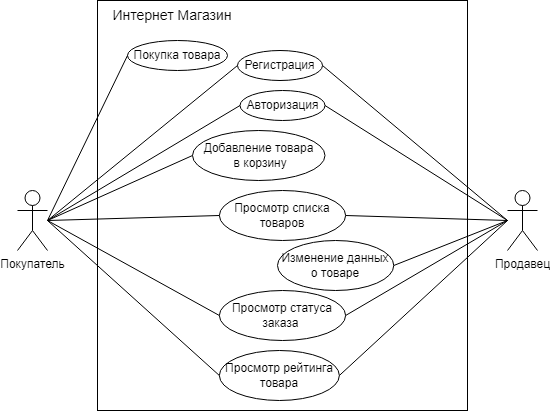

The diagram above was exported from draw.io. Its source (the exported page's mxGraphModel, read from the mxfile embedded in the PNG):
<mxGraphModel dx="1430" dy="938" grid="1" gridSize="10" guides="1" tooltips="1" connect="1" arrows="1" fold="1" page="1" pageScale="1" pageWidth="827" pageHeight="1169" math="0" shadow="0">
  <root>
    <mxCell id="0" />
    <mxCell id="1" parent="0" />
    <mxCell id="4Ry70N-oe8D5vxbKHpEl-1" value="Покупатель" style="shape=umlActor;verticalLabelPosition=bottom;verticalAlign=top;html=1;outlineConnect=0;" vertex="1" parent="1">
      <mxGeometry x="10" y="240" width="30" height="60" as="geometry" />
    </mxCell>
    <mxCell id="4Ry70N-oe8D5vxbKHpEl-4" value="" style="rounded=0;whiteSpace=wrap;html=1;fillColor=none;" vertex="1" parent="1">
      <mxGeometry x="90" y="50" width="370" height="410" as="geometry" />
    </mxCell>
    <mxCell id="4Ry70N-oe8D5vxbKHpEl-6" value="&lt;font style=&quot;font-size: 14px;&quot;&gt;Интернет Магазин&lt;/font&gt;" style="text;html=1;align=center;verticalAlign=middle;whiteSpace=wrap;rounded=0;" vertex="1" parent="1">
      <mxGeometry x="100" y="50" width="130" height="30" as="geometry" />
    </mxCell>
    <mxCell id="4Ry70N-oe8D5vxbKHpEl-7" value="Продавец" style="shape=umlActor;verticalLabelPosition=bottom;verticalAlign=top;html=1;outlineConnect=0;" vertex="1" parent="1">
      <mxGeometry x="500" y="240" width="30" height="60" as="geometry" />
    </mxCell>
    <mxCell id="4Ry70N-oe8D5vxbKHpEl-8" value="Покупка товара" style="ellipse;whiteSpace=wrap;html=1;fillColor=none;" vertex="1" parent="1">
      <mxGeometry x="120" y="90" width="100" height="30" as="geometry" />
    </mxCell>
    <mxCell id="4Ry70N-oe8D5vxbKHpEl-9" value="Регистрация" style="ellipse;whiteSpace=wrap;html=1;fillColor=none;" vertex="1" parent="1">
      <mxGeometry x="230" y="100" width="85" height="30" as="geometry" />
    </mxCell>
    <mxCell id="4Ry70N-oe8D5vxbKHpEl-12" value="Авторизация" style="ellipse;whiteSpace=wrap;html=1;fillColor=none;" vertex="1" parent="1">
      <mxGeometry x="232.51" y="140" width="85" height="30" as="geometry" />
    </mxCell>
    <mxCell id="4Ry70N-oe8D5vxbKHpEl-14" value="Добавление товара&lt;div&gt;&amp;nbsp;в корзину&lt;/div&gt;" style="ellipse;whiteSpace=wrap;html=1;fillColor=none;" vertex="1" parent="1">
      <mxGeometry x="185.01" y="180" width="132.5" height="50" as="geometry" />
    </mxCell>
    <mxCell id="4Ry70N-oe8D5vxbKHpEl-15" value="Просмотр списка товаров" style="ellipse;whiteSpace=wrap;html=1;fillColor=none;" vertex="1" parent="1">
      <mxGeometry x="211.88" y="240" width="126.25" height="50" as="geometry" />
    </mxCell>
    <mxCell id="4Ry70N-oe8D5vxbKHpEl-19" value="" style="endArrow=none;html=1;rounded=0;entryX=0;entryY=0.5;entryDx=0;entryDy=0;" edge="1" parent="1" target="4Ry70N-oe8D5vxbKHpEl-8">
      <mxGeometry width="50" height="50" relative="1" as="geometry">
        <mxPoint x="40" y="270" as="sourcePoint" />
        <mxPoint x="100" y="140" as="targetPoint" />
      </mxGeometry>
    </mxCell>
    <mxCell id="4Ry70N-oe8D5vxbKHpEl-20" value="" style="endArrow=none;html=1;rounded=0;entryX=0;entryY=0.5;entryDx=0;entryDy=0;" edge="1" parent="1" target="4Ry70N-oe8D5vxbKHpEl-9">
      <mxGeometry width="50" height="50" relative="1" as="geometry">
        <mxPoint x="40" y="270" as="sourcePoint" />
        <mxPoint x="150" y="115" as="targetPoint" />
      </mxGeometry>
    </mxCell>
    <mxCell id="4Ry70N-oe8D5vxbKHpEl-21" value="" style="endArrow=none;html=1;rounded=0;entryX=0;entryY=0.5;entryDx=0;entryDy=0;" edge="1" parent="1" target="4Ry70N-oe8D5vxbKHpEl-12">
      <mxGeometry width="50" height="50" relative="1" as="geometry">
        <mxPoint x="40" y="270" as="sourcePoint" />
        <mxPoint x="158" y="155" as="targetPoint" />
      </mxGeometry>
    </mxCell>
    <mxCell id="4Ry70N-oe8D5vxbKHpEl-22" value="" style="endArrow=none;html=1;rounded=0;entryX=0;entryY=0.5;entryDx=0;entryDy=0;" edge="1" parent="1" target="4Ry70N-oe8D5vxbKHpEl-14">
      <mxGeometry width="50" height="50" relative="1" as="geometry">
        <mxPoint x="40" y="270" as="sourcePoint" />
        <mxPoint x="158" y="195" as="targetPoint" />
      </mxGeometry>
    </mxCell>
    <mxCell id="4Ry70N-oe8D5vxbKHpEl-23" value="" style="endArrow=none;html=1;rounded=0;entryX=0;entryY=0.5;entryDx=0;entryDy=0;" edge="1" parent="1" target="4Ry70N-oe8D5vxbKHpEl-15">
      <mxGeometry width="50" height="50" relative="1" as="geometry">
        <mxPoint x="40" y="270" as="sourcePoint" />
        <mxPoint x="180" y="270" as="targetPoint" />
      </mxGeometry>
    </mxCell>
    <mxCell id="4Ry70N-oe8D5vxbKHpEl-24" value="" style="endArrow=none;html=1;rounded=0;exitX=1;exitY=0.5;exitDx=0;exitDy=0;" edge="1" parent="1" source="4Ry70N-oe8D5vxbKHpEl-9">
      <mxGeometry width="50" height="50" relative="1" as="geometry">
        <mxPoint x="400" y="230" as="sourcePoint" />
        <mxPoint x="500" y="270" as="targetPoint" />
      </mxGeometry>
    </mxCell>
    <mxCell id="4Ry70N-oe8D5vxbKHpEl-25" value="" style="endArrow=none;html=1;rounded=0;exitX=1;exitY=0.5;exitDx=0;exitDy=0;" edge="1" parent="1" source="4Ry70N-oe8D5vxbKHpEl-12">
      <mxGeometry width="50" height="50" relative="1" as="geometry">
        <mxPoint x="289" y="155" as="sourcePoint" />
        <mxPoint x="500" y="270" as="targetPoint" />
      </mxGeometry>
    </mxCell>
    <mxCell id="4Ry70N-oe8D5vxbKHpEl-26" value="" style="endArrow=none;html=1;rounded=0;exitX=1;exitY=0.5;exitDx=0;exitDy=0;" edge="1" parent="1" source="4Ry70N-oe8D5vxbKHpEl-15">
      <mxGeometry width="50" height="50" relative="1" as="geometry">
        <mxPoint x="289" y="195" as="sourcePoint" />
        <mxPoint x="500" y="270" as="targetPoint" />
      </mxGeometry>
    </mxCell>
    <mxCell id="4Ry70N-oe8D5vxbKHpEl-28" value="Изменение данных о товаре" style="ellipse;whiteSpace=wrap;html=1;fillColor=none;" vertex="1" parent="1">
      <mxGeometry x="270" y="290" width="116.25" height="50" as="geometry" />
    </mxCell>
    <mxCell id="4Ry70N-oe8D5vxbKHpEl-29" value="" style="endArrow=none;html=1;rounded=0;exitX=1;exitY=0.5;exitDx=0;exitDy=0;" edge="1" parent="1" source="4Ry70N-oe8D5vxbKHpEl-28">
      <mxGeometry width="50" height="50" relative="1" as="geometry">
        <mxPoint x="440" y="320" as="sourcePoint" />
        <mxPoint x="500" y="270" as="targetPoint" />
      </mxGeometry>
    </mxCell>
    <mxCell id="4Ry70N-oe8D5vxbKHpEl-32" value="Просмотр статуса заказа&amp;nbsp;" style="ellipse;whiteSpace=wrap;html=1;fillColor=none;" vertex="1" parent="1">
      <mxGeometry x="211.87" y="340" width="126.25" height="50" as="geometry" />
    </mxCell>
    <mxCell id="4Ry70N-oe8D5vxbKHpEl-33" value="" style="endArrow=none;html=1;rounded=0;entryX=0;entryY=0.5;entryDx=0;entryDy=0;" edge="1" parent="1" target="4Ry70N-oe8D5vxbKHpEl-32">
      <mxGeometry width="50" height="50" relative="1" as="geometry">
        <mxPoint x="40" y="270" as="sourcePoint" />
        <mxPoint x="150" y="320" as="targetPoint" />
      </mxGeometry>
    </mxCell>
    <mxCell id="4Ry70N-oe8D5vxbKHpEl-34" value="" style="endArrow=none;html=1;rounded=0;exitX=1;exitY=0.5;exitDx=0;exitDy=0;" edge="1" parent="1" source="4Ry70N-oe8D5vxbKHpEl-32">
      <mxGeometry width="50" height="50" relative="1" as="geometry">
        <mxPoint x="410" y="390" as="sourcePoint" />
        <mxPoint x="500" y="270" as="targetPoint" />
      </mxGeometry>
    </mxCell>
    <mxCell id="4Ry70N-oe8D5vxbKHpEl-35" value="Просмотр рейтинга товара" style="ellipse;whiteSpace=wrap;html=1;fillColor=none;" vertex="1" parent="1">
      <mxGeometry x="211.87" y="400" width="120" height="50" as="geometry" />
    </mxCell>
    <mxCell id="4Ry70N-oe8D5vxbKHpEl-36" value="" style="endArrow=none;html=1;rounded=0;entryX=0;entryY=0.5;entryDx=0;entryDy=0;" edge="1" parent="1" target="4Ry70N-oe8D5vxbKHpEl-35">
      <mxGeometry width="50" height="50" relative="1" as="geometry">
        <mxPoint x="40" y="270" as="sourcePoint" />
        <mxPoint x="150" y="370" as="targetPoint" />
      </mxGeometry>
    </mxCell>
    <mxCell id="4Ry70N-oe8D5vxbKHpEl-37" value="" style="endArrow=none;html=1;rounded=0;exitX=1;exitY=0.5;exitDx=0;exitDy=0;" edge="1" parent="1" source="4Ry70N-oe8D5vxbKHpEl-35">
      <mxGeometry width="50" height="50" relative="1" as="geometry">
        <mxPoint x="420" y="420" as="sourcePoint" />
        <mxPoint x="500" y="270" as="targetPoint" />
      </mxGeometry>
    </mxCell>
  </root>
</mxGraphModel>